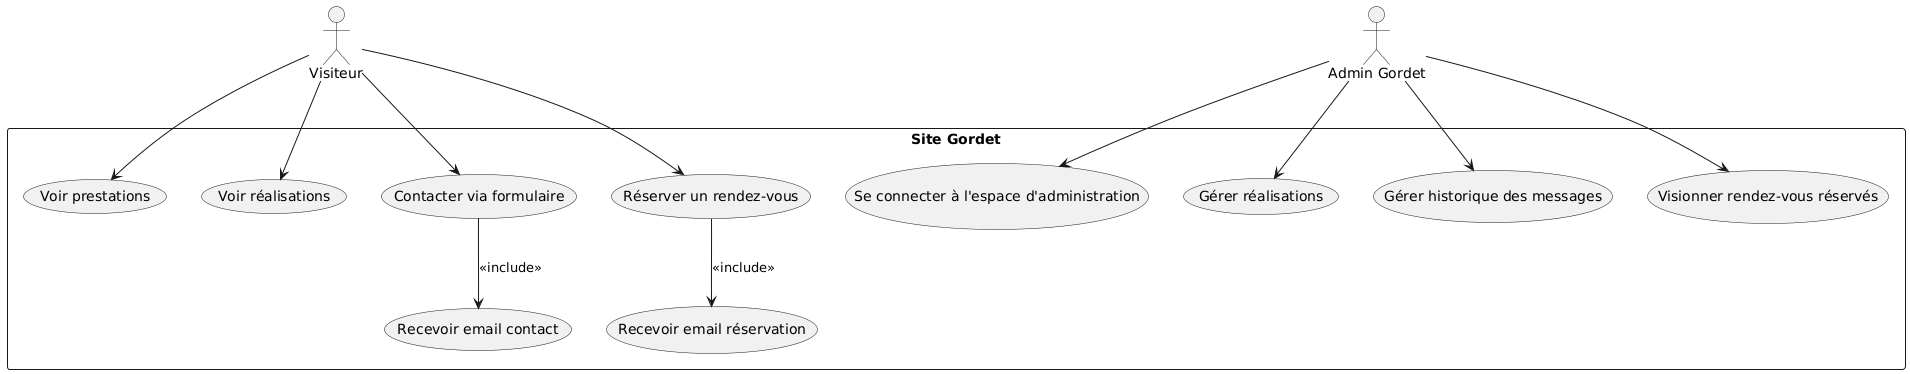

The diagram above was rendered by PlantUML. Its source (embedded in the PNG):
@startuml
actor "Visiteur" as V
actor "Admin Gordet" as A

rectangle "Site Gordet" {
  V --> (Voir prestations)
  V --> (Voir réalisations)
  V --> (Contacter via formulaire)
  V --> (Réserver un rendez-vous)

  A --> (Se connecter à l'espace d'administration)
  A --> (Gérer réalisations)
  A --> (Gérer historique des messages)
  A --> (Visionner rendez-vous réservés)
  (Contacter via formulaire) --> (Recevoir email contact) : <<include>>
  (Réserver un rendez-vous) --> (Recevoir email réservation) : <<include>>
}
@enduml